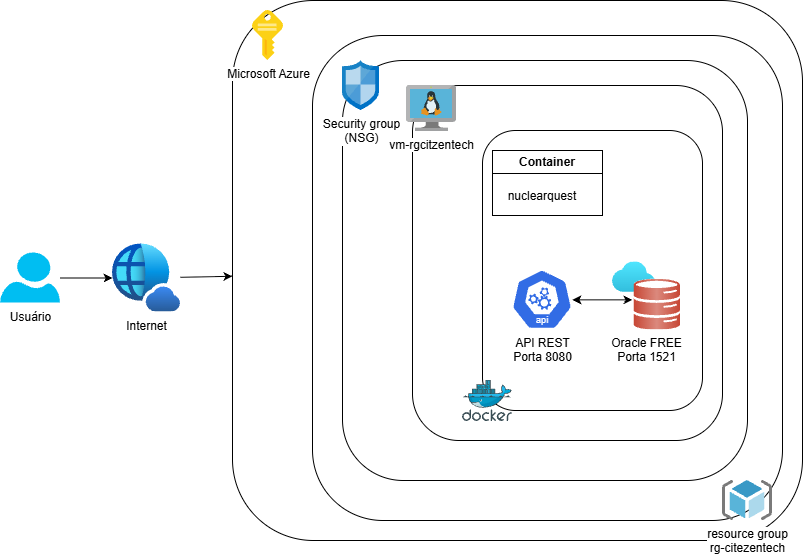

The diagram above was exported from draw.io. Its source (the exported page's mxGraphModel, read from the mxfile embedded in the PNG):
<mxGraphModel dx="1098" dy="598" grid="1" gridSize="10" guides="1" tooltips="1" connect="1" arrows="1" fold="1" page="1" pageScale="1" pageWidth="827" pageHeight="1169" math="0" shadow="0">
  <root>
    <mxCell id="0" />
    <mxCell id="1" parent="0" />
    <mxCell id="-AnaeiiahKP0-YJhvU7z-28" edge="1" parent="1" source="-AnaeiiahKP0-YJhvU7z-1" style="edgeStyle=orthogonalEdgeStyle;rounded=0;orthogonalLoop=1;jettySize=auto;html=1;defaultLabelBackgroundColor=page;" target="-AnaeiiahKP0-YJhvU7z-2" value="">
      <mxGeometry relative="1" as="geometry" />
    </mxCell>
    <mxCell id="-AnaeiiahKP0-YJhvU7z-1" parent="1" style="verticalLabelPosition=bottom;html=1;verticalAlign=top;align=center;strokeColor=none;fillColor=#00BEF2;shape=mxgraph.azure.user;labelPerimeter=1;" value="Usuário" vertex="1">
      <mxGeometry height="50" width="60" x="8" y="262.5" as="geometry" />
    </mxCell>
    <mxCell id="-AnaeiiahKP0-YJhvU7z-2" parent="1" style="image;aspect=fixed;html=1;align=center;fontSize=12;image=img/lib/azure2/identity/Entra_Internet_Access.svg;points=[[0.421,0,0],[0.5,0.895,0],[0,0.419,0],[1,0.876,0],[0.707,0.11,0],[0.965,0.962,0],[0.105,0.702,0],[0.128,0.115,0]];labelPerimeter=1;" value="Internet" vertex="1">
      <mxGeometry height="68" width="68" x="120" y="253.5" as="geometry" />
    </mxCell>
    <mxCell id="-AnaeiiahKP0-YJhvU7z-3" parent="1" style="rounded=1;whiteSpace=wrap;html=1;roundedPerimeter=1;" value="" vertex="1">
      <mxGeometry height="540" width="570" x="240" y="10" as="geometry" />
    </mxCell>
    <mxCell id="-AnaeiiahKP0-YJhvU7z-4" parent="1" style="image;sketch=0;aspect=fixed;html=1;align=center;fontSize=12;image=img/lib/mscae/Key.svg;points=[[0.5,0,0],[0.5,1,0],[0.228,0.5,0],[0.772,0.5,0],[0.971,0.245,0],[0.669,0.897,0],[0.331,0.897,0],[0.029,0.245,0]];labelPerimeter=1;" value="Microsoft Azure" vertex="1">
      <mxGeometry height="50" width="31" x="260" y="20" as="geometry" />
    </mxCell>
    <mxCell id="-AnaeiiahKP0-YJhvU7z-5" parent="1" style="rounded=1;whiteSpace=wrap;html=1;roundedPerimeter=1;" value="" vertex="1">
      <mxGeometry height="485" width="470" x="320" y="45" as="geometry" />
    </mxCell>
    <mxCell id="-AnaeiiahKP0-YJhvU7z-6" parent="1" style="image;sketch=0;aspect=fixed;html=1;align=center;fontSize=12;image=img/lib/mscae/ResourceGroup.svg;points=[[0.499,0,0],[0.5,1,0],[0.003,0.502,0],[0.998,0.5,0],[0.967,0.11,0],[0.967,0.89,0],[0.033,0.89,0],[0.03,0.113,0]];labelPerimeter=1;" value="resource group&lt;div&gt;rg-citezentech&lt;/div&gt;" vertex="1">
      <mxGeometry height="40" width="50" x="730" y="490" as="geometry" />
    </mxCell>
    <mxCell id="-AnaeiiahKP0-YJhvU7z-8" parent="1" style="rounded=1;whiteSpace=wrap;html=1;roundedPerimeter=1;" value="" vertex="1">
      <mxGeometry height="420" width="405" x="350" y="70" as="geometry" />
    </mxCell>
    <mxCell id="-AnaeiiahKP0-YJhvU7z-9" parent="1" style="image;sketch=0;aspect=fixed;html=1;align=center;fontSize=12;image=img/lib/mscae/Network_Security_Groups_Classic.svg;points=[[0.495,0,0],[0.495,0.998,0],[0,0.393,0],[0.99,0.39,0],[0.989,0.123,0],[0.918,0.775,0],[0.065,0.77,0],[0,0.123,0]];labelPerimeter=1;" value="Security group&lt;div&gt;(NSG)&lt;/div&gt;" vertex="1">
      <mxGeometry height="50" width="37" x="350" y="70" as="geometry" />
    </mxCell>
    <mxCell id="-AnaeiiahKP0-YJhvU7z-11" parent="1" style="rounded=1;whiteSpace=wrap;html=1;roundedPerimeter=1;" value="" vertex="1">
      <mxGeometry height="355" width="310" x="420" y="95" as="geometry" />
    </mxCell>
    <mxCell id="-AnaeiiahKP0-YJhvU7z-13" parent="1" style="image;sketch=0;aspect=fixed;html=1;align=center;fontSize=12;image=img/lib/mscae/VM_Linux.svg;points=[[0.497,0,0],[0.51,1,0],[0,0.402,0],[1,0.404,0],[0.982,0.017,0],[0.84,1,0],[0.18,1,0],[0.018,0.014,0]];labelPerimeter=1;" value="vm-rgcitzentech" vertex="1">
      <mxGeometry height="46" width="50" x="414" y="95" as="geometry" />
    </mxCell>
    <mxCell id="-AnaeiiahKP0-YJhvU7z-14" parent="1" style="rounded=1;whiteSpace=wrap;html=1;roundedPerimeter=1;" value="" vertex="1">
      <mxGeometry height="280" width="220" x="490" y="140" as="geometry" />
    </mxCell>
    <mxCell id="-AnaeiiahKP0-YJhvU7z-15" parent="1" style="image;sketch=0;aspect=fixed;html=1;align=center;fontSize=12;image=img/lib/mscae/Docker.svg;points=[[0.522,0,0],[0.496,1,0],[0.01,0.89,0],[0.99,0.803,0],[0.985,0.244,0],[0.912,0.997,0],[0.038,0.972,0],[0.295,0.107,0]];labelPerimeter=1;" value="" vertex="1">
      <mxGeometry height="41" width="50" x="470" y="390" as="geometry" />
    </mxCell>
    <mxCell id="-AnaeiiahKP0-YJhvU7z-21" parent="1" style="swimlane;whiteSpace=wrap;html=1;" value="Container" vertex="1">
      <mxGeometry height="65" width="110" x="500" y="160" as="geometry" />
    </mxCell>
    <mxCell id="-AnaeiiahKP0-YJhvU7z-22" parent="-AnaeiiahKP0-YJhvU7z-21" style="text;html=1;whiteSpace=wrap;strokeColor=none;fillColor=none;align=center;verticalAlign=middle;rounded=0;" value="nuclearquest" vertex="1">
      <mxGeometry height="30" width="60" x="20" y="31" as="geometry" />
    </mxCell>
    <mxCell id="-AnaeiiahKP0-YJhvU7z-23" parent="1" style="shape=image;html=1;verticalAlign=top;verticalLabelPosition=bottom;labelBackgroundColor=#ffffff;imageAspect=0;aspect=fixed;image=https://icons.diagrams.net/assets/kubernetes/1/api.svg;labelPerimeter=1;" value="API REST&lt;div&gt;Porta 8080&lt;/div&gt;" vertex="1">
      <mxGeometry height="60" width="60" x="520" y="279.34" as="geometry" />
    </mxCell>
    <mxCell id="-AnaeiiahKP0-YJhvU7z-30" edge="1" parent="1" source="-AnaeiiahKP0-YJhvU7z-2" style="endArrow=classic;html=1;rounded=0;defaultLabelBackgroundColor=page;" target="-AnaeiiahKP0-YJhvU7z-3" value="">
      <mxGeometry height="50" relative="1" width="50" as="geometry">
        <mxPoint x="330" y="300" as="sourcePoint" />
        <mxPoint x="380" y="250" as="targetPoint" />
      </mxGeometry>
    </mxCell>
    <mxCell id="-AnaeiiahKP0-YJhvU7z-31" edge="1" parent="1" source="-AnaeiiahKP0-YJhvU7z-23" style="endArrow=classic;startArrow=classic;html=1;rounded=0;defaultLabelBackgroundColor=page;" value="">
      <mxGeometry height="50" relative="1" width="50" as="geometry">
        <mxPoint x="330" y="300" as="sourcePoint" />
        <mxPoint x="640" y="309.33585253456226" as="targetPoint" />
      </mxGeometry>
    </mxCell>
    <mxCell id="FWyc0rZuROV1BYAiUR2h-1" parent="1" style="image;aspect=fixed;html=1;align=center;fontSize=12;image=img/lib/azure2/databases/Oracle_Database.svg;points=[[0.5,0.12,0],[0.5,0.995,0],[0,0.282,0],[1,0.5,0],[0.977,0.313,0],[0.995,0.945,0],[0.325,0.947,0],[0.065,0.153,0]];labelPerimeter=1;" value="Oracle FREE&lt;div&gt;Porta 1521&lt;/div&gt;" vertex="1">
      <mxGeometry height="68" width="68" x="620" y="271.34" as="geometry" />
    </mxCell>
  </root>
</mxGraphModel>